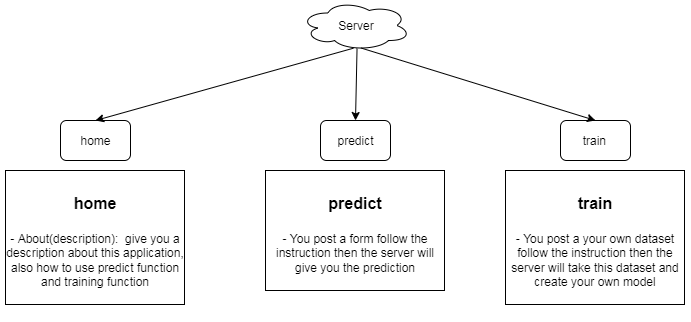

The diagram above was exported from draw.io. Its source (the exported page's mxGraphModel, read from the mxfile embedded in the PNG):
<mxGraphModel dx="1173" dy="507" grid="1" gridSize="10" guides="1" tooltips="1" connect="1" arrows="1" fold="1" page="1" pageScale="1" pageWidth="3300" pageHeight="4681" math="0" shadow="0">
  <root>
    <mxCell id="0" />
    <mxCell id="1" parent="0" />
    <mxCell id="Yc_l1hiuoNrX7SNizULT-1" value="Server" style="ellipse;shape=cloud;whiteSpace=wrap;html=1;" vertex="1" parent="1">
      <mxGeometry x="510" y="1080" width="110" height="50" as="geometry" />
    </mxCell>
    <mxCell id="Yc_l1hiuoNrX7SNizULT-2" value="home" style="rounded=1;whiteSpace=wrap;html=1;" vertex="1" parent="1">
      <mxGeometry x="270" y="1200" width="70" height="40" as="geometry" />
    </mxCell>
    <mxCell id="Yc_l1hiuoNrX7SNizULT-3" value="predict" style="rounded=1;whiteSpace=wrap;html=1;" vertex="1" parent="1">
      <mxGeometry x="530" y="1200" width="70" height="40" as="geometry" />
    </mxCell>
    <mxCell id="Yc_l1hiuoNrX7SNizULT-4" value="train&amp;nbsp;" style="rounded=1;whiteSpace=wrap;html=1;" vertex="1" parent="1">
      <mxGeometry x="770" y="1200" width="70" height="40" as="geometry" />
    </mxCell>
    <mxCell id="Yc_l1hiuoNrX7SNizULT-5" value="" style="endArrow=classic;html=1;entryX=0.5;entryY=0;entryDx=0;entryDy=0;exitX=0.481;exitY=0.954;exitDx=0;exitDy=0;exitPerimeter=0;" edge="1" parent="1" source="Yc_l1hiuoNrX7SNizULT-1" target="Yc_l1hiuoNrX7SNizULT-2">
      <mxGeometry width="50" height="50" relative="1" as="geometry">
        <mxPoint x="450" y="1160" as="sourcePoint" />
        <mxPoint x="360" y="1210" as="targetPoint" />
      </mxGeometry>
    </mxCell>
    <mxCell id="Yc_l1hiuoNrX7SNizULT-6" value="" style="endArrow=classic;html=1;exitX=0.55;exitY=0.95;exitDx=0;exitDy=0;exitPerimeter=0;entryX=0.5;entryY=0;entryDx=0;entryDy=0;" edge="1" parent="1" source="Yc_l1hiuoNrX7SNizULT-1" target="Yc_l1hiuoNrX7SNizULT-4">
      <mxGeometry width="50" height="50" relative="1" as="geometry">
        <mxPoint x="505" y="1150" as="sourcePoint" />
        <mxPoint x="585" y="1180" as="targetPoint" />
      </mxGeometry>
    </mxCell>
    <mxCell id="Yc_l1hiuoNrX7SNizULT-7" value="" style="endArrow=classic;html=1;entryX=0.5;entryY=0;entryDx=0;entryDy=0;exitX=0.514;exitY=0.961;exitDx=0;exitDy=0;exitPerimeter=0;" edge="1" parent="1" source="Yc_l1hiuoNrX7SNizULT-1" target="Yc_l1hiuoNrX7SNizULT-3">
      <mxGeometry width="50" height="50" relative="1" as="geometry">
        <mxPoint x="529.5" y="1260" as="sourcePoint" />
        <mxPoint x="529.5" y="1310" as="targetPoint" />
      </mxGeometry>
    </mxCell>
    <mxCell id="Yc_l1hiuoNrX7SNizULT-8" value="&lt;h1&gt;&lt;font style=&quot;font-size: 16px&quot;&gt;home&lt;/font&gt;&lt;/h1&gt;&lt;div&gt;- About(description):&amp;nbsp; give you a description about this application, also how to use predict function and training function&lt;/div&gt;&lt;div&gt;&lt;br&gt;&lt;/div&gt;" style="text;html=1;strokeColor=none;fillColor=none;spacing=5;spacingTop=-20;whiteSpace=wrap;overflow=hidden;rounded=0;labelBorderColor=#000000;align=center;" vertex="1" parent="1">
      <mxGeometry x="210" y="1260" width="190" height="140" as="geometry" />
    </mxCell>
    <mxCell id="Yc_l1hiuoNrX7SNizULT-9" value="&lt;h1&gt;&lt;span style=&quot;font-size: 16px&quot;&gt;predict&lt;/span&gt;&lt;/h1&gt;&lt;div&gt;- You post a form follow the instruction then the server will give you the prediction&lt;/div&gt;&lt;div&gt;&lt;br&gt;&lt;/div&gt;" style="text;html=1;strokeColor=none;fillColor=none;spacing=5;spacingTop=-20;whiteSpace=wrap;overflow=hidden;rounded=0;labelBorderColor=#000000;align=center;" vertex="1" parent="1">
      <mxGeometry x="470" y="1260" width="190" height="140" as="geometry" />
    </mxCell>
    <mxCell id="Yc_l1hiuoNrX7SNizULT-11" value="&lt;h1&gt;&lt;span style=&quot;font-size: 16px&quot;&gt;train&lt;/span&gt;&lt;/h1&gt;&lt;div&gt;- You post a your own dataset follow the instruction then the server will take this dataset and create your own model&lt;/div&gt;&lt;div&gt;&lt;br&gt;&lt;/div&gt;" style="text;html=1;strokeColor=none;fillColor=none;spacing=5;spacingTop=-20;whiteSpace=wrap;overflow=hidden;rounded=0;labelBorderColor=#000000;align=center;" vertex="1" parent="1">
      <mxGeometry x="710" y="1260" width="190" height="130" as="geometry" />
    </mxCell>
  </root>
</mxGraphModel>